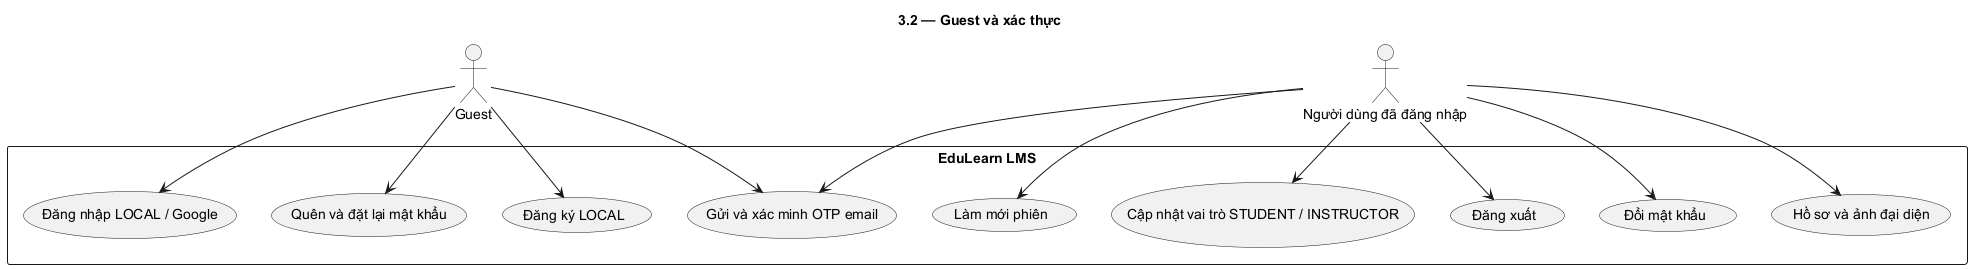

The diagram above was rendered by PlantUML. Its source (embedded in the PNG):
@startuml
skinparam defaultFontName DejaVu Sans
skinparam shadowing false
hide footbox
title 3.2 — Guest và xác thực
top to bottom direction
actor "Guest" as G
actor "Người dùng đã đăng nhập" as U
rectangle "EduLearn LMS" {
usecase "Đăng ký LOCAL" as U0
usecase "Gửi và xác minh OTP email" as U1
usecase "Đăng nhập LOCAL / Google" as U2
usecase "Quên và đặt lại mật khẩu" as U3
usecase "Làm mới phiên" as U4
usecase "Hồ sơ và ảnh đại diện" as U5
usecase "Đổi mật khẩu" as U6
usecase "Đăng xuất" as U7
usecase "Cập nhật vai trò STUDENT / INSTRUCTOR" as U8
}
G --> U0
G --> U1
G --> U2
G --> U3
U --> U1
U --> U4
U --> U5
U --> U6
U --> U7
U --> U8

@enduml